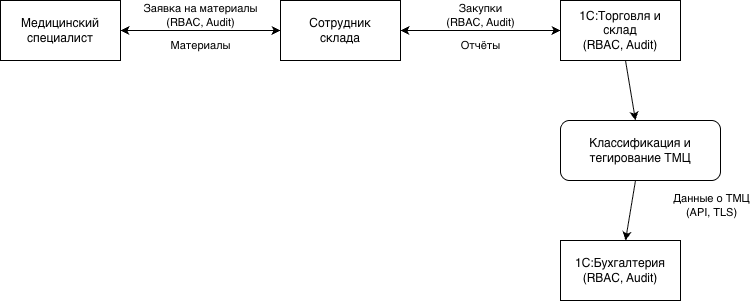

The diagram above was exported from draw.io. Its source (the exported page's mxGraphModel, read from the mxfile embedded in the PNG):
<mxGraphModel dx="1339" dy="749" grid="1" gridSize="10" guides="1" tooltips="1" connect="1" arrows="1" fold="1" page="1" pageScale="1" pageWidth="827" pageHeight="1169" math="0" shadow="0">
  <root>
    <mxCell id="0" />
    <mxCell id="1" parent="0" />
    <mxCell id="hbqbnFEj_sM_e4XgxLxY-88" value="Медицинский&#10;специалист" style="rounded=0;whiteSpace=wrap;html=1;" vertex="1" parent="1">
      <mxGeometry x="70" y="100" width="120" height="60" as="geometry" />
    </mxCell>
    <mxCell id="hbqbnFEj_sM_e4XgxLxY-89" value="Сотрудник&#10;склада" style="rounded=0;whiteSpace=wrap;html=1;" vertex="1" parent="1">
      <mxGeometry x="350" y="100" width="120" height="60" as="geometry" />
    </mxCell>
    <mxCell id="hbqbnFEj_sM_e4XgxLxY-90" value="1С:Торговля и склад&#10;(RBAC, Audit)" style="rounded=0;whiteSpace=wrap;html=1;" vertex="1" parent="1">
      <mxGeometry x="630" y="100" width="120" height="60" as="geometry" />
    </mxCell>
    <mxCell id="hbqbnFEj_sM_e4XgxLxY-91" value="1С:Бухгалтерия&#10;(RBAC, Audit)" style="rounded=0;whiteSpace=wrap;html=1;" vertex="1" parent="1">
      <mxGeometry x="630" y="340" width="120" height="60" as="geometry" />
    </mxCell>
    <mxCell id="hbqbnFEj_sM_e4XgxLxY-92" value="Классификация и&#10;тегирование ТМЦ" style="rounded=1;whiteSpace=wrap;html=1;" vertex="1" parent="1">
      <mxGeometry x="630" y="220" width="160" height="60" as="geometry" />
    </mxCell>
    <mxCell id="hbqbnFEj_sM_e4XgxLxY-93" style="endArrow=classic;html=1;rounded=0;" edge="1" parent="1" source="hbqbnFEj_sM_e4XgxLxY-88" target="hbqbnFEj_sM_e4XgxLxY-89">
      <mxGeometry relative="1" as="geometry" />
    </mxCell>
    <mxCell id="hbqbnFEj_sM_e4XgxLxY-94" value="Заявка на материалы&#10;(RBAC, Audit)" style="edgeLabel;html=1;align=center;verticalAlign=middle;" vertex="1" connectable="0" parent="hbqbnFEj_sM_e4XgxLxY-93">
      <mxGeometry x="-0.2" y="1" relative="1" as="geometry">
        <mxPoint x="16" y="-14" as="offset" />
      </mxGeometry>
    </mxCell>
    <mxCell id="hbqbnFEj_sM_e4XgxLxY-95" style="endArrow=classic;html=1;rounded=0;" edge="1" parent="1" source="hbqbnFEj_sM_e4XgxLxY-89" target="hbqbnFEj_sM_e4XgxLxY-88">
      <mxGeometry relative="1" as="geometry" />
    </mxCell>
    <mxCell id="hbqbnFEj_sM_e4XgxLxY-96" value="Материалы" style="edgeLabel;html=1;align=center;verticalAlign=middle;" vertex="1" connectable="0" parent="hbqbnFEj_sM_e4XgxLxY-95">
      <mxGeometry x="0.2" y="-1" relative="1" as="geometry">
        <mxPoint x="16" y="16" as="offset" />
      </mxGeometry>
    </mxCell>
    <mxCell id="hbqbnFEj_sM_e4XgxLxY-97" style="endArrow=classic;html=1;rounded=0;" edge="1" parent="1" source="hbqbnFEj_sM_e4XgxLxY-89" target="hbqbnFEj_sM_e4XgxLxY-90">
      <mxGeometry relative="1" as="geometry" />
    </mxCell>
    <mxCell id="hbqbnFEj_sM_e4XgxLxY-98" value="Закупки&#10;(RBAC, Audit)" style="edgeLabel;html=1;align=center;verticalAlign=middle;" vertex="1" connectable="0" parent="hbqbnFEj_sM_e4XgxLxY-97">
      <mxGeometry x="-0.2" y="1" relative="1" as="geometry">
        <mxPoint x="16" y="-14" as="offset" />
      </mxGeometry>
    </mxCell>
    <mxCell id="hbqbnFEj_sM_e4XgxLxY-99" style="endArrow=classic;html=1;rounded=0;" edge="1" parent="1" source="hbqbnFEj_sM_e4XgxLxY-90" target="hbqbnFEj_sM_e4XgxLxY-89">
      <mxGeometry relative="1" as="geometry" />
    </mxCell>
    <mxCell id="hbqbnFEj_sM_e4XgxLxY-100" value="Отчёты" style="edgeLabel;html=1;align=center;verticalAlign=middle;" vertex="1" connectable="0" parent="hbqbnFEj_sM_e4XgxLxY-99">
      <mxGeometry x="0.2" y="-1" relative="1" as="geometry">
        <mxPoint x="16" y="16" as="offset" />
      </mxGeometry>
    </mxCell>
    <mxCell id="hbqbnFEj_sM_e4XgxLxY-101" style="endArrow=classic;html=1;rounded=0;" edge="1" parent="1" source="hbqbnFEj_sM_e4XgxLxY-90" target="hbqbnFEj_sM_e4XgxLxY-92">
      <mxGeometry relative="1" as="geometry" />
    </mxCell>
    <mxCell id="hbqbnFEj_sM_e4XgxLxY-102" style="endArrow=classic;html=1;rounded=0;" edge="1" parent="1" source="hbqbnFEj_sM_e4XgxLxY-92" target="hbqbnFEj_sM_e4XgxLxY-91">
      <mxGeometry relative="1" as="geometry" />
    </mxCell>
    <mxCell id="hbqbnFEj_sM_e4XgxLxY-103" value="Данные о ТМЦ&#10;(API, TLS)" style="edgeLabel;html=1;align=center;verticalAlign=middle;" vertex="1" connectable="0" parent="hbqbnFEj_sM_e4XgxLxY-102">
      <mxGeometry x="-0.2" y="1" relative="1" as="geometry">
        <mxPoint x="79" as="offset" />
      </mxGeometry>
    </mxCell>
  </root>
</mxGraphModel>